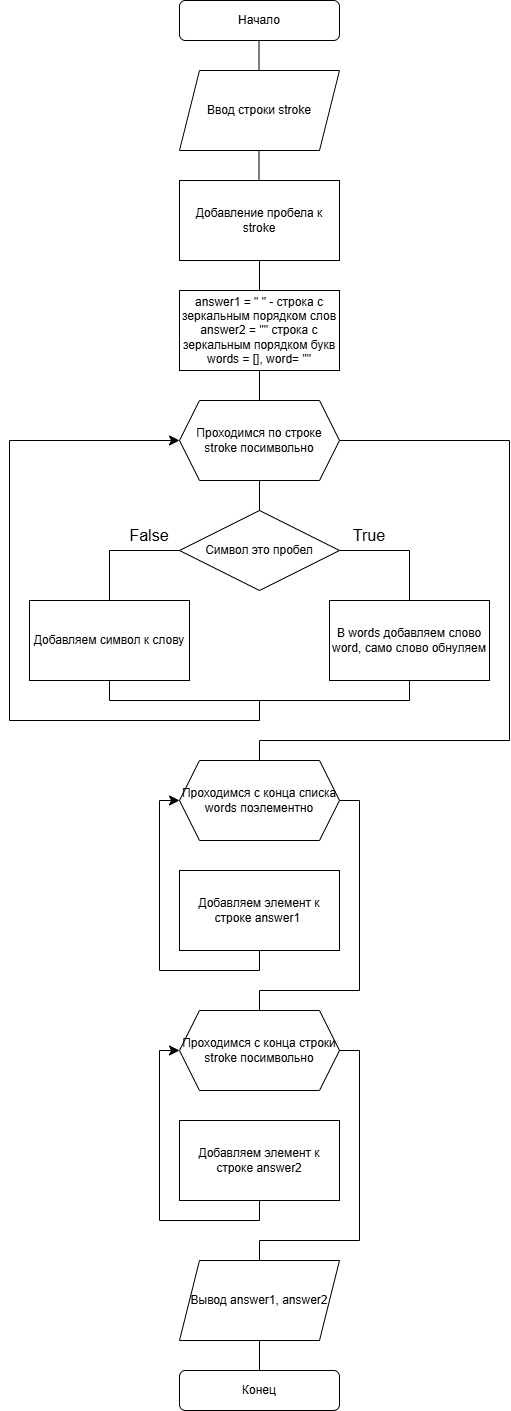

The diagram above was exported from draw.io. Its source (the exported page's mxGraphModel, read from the mxfile embedded in the PNG):
<mxGraphModel dx="551" dy="826" grid="1" gridSize="10" guides="1" tooltips="1" connect="1" arrows="1" fold="1" page="1" pageScale="1" pageWidth="827" pageHeight="1169" math="0" shadow="0">
  <root>
    <mxCell id="0" />
    <mxCell id="1" parent="0" />
    <mxCell id="2uQn0_tlNiZG7nvdWYHK-1" value="Начало" style="rounded=1;whiteSpace=wrap;html=1;" parent="1" vertex="1">
      <mxGeometry x="280" y="40" width="160" height="40" as="geometry" />
    </mxCell>
    <mxCell id="2uQn0_tlNiZG7nvdWYHK-3" value="Ввод строки stroke" style="shape=parallelogram;perimeter=parallelogramPerimeter;whiteSpace=wrap;html=1;fixedSize=1;" parent="1" vertex="1">
      <mxGeometry x="280" y="110" width="160" height="80" as="geometry" />
    </mxCell>
    <mxCell id="2uQn0_tlNiZG7nvdWYHK-4" value="Добавление пробела к stroke" style="rounded=0;whiteSpace=wrap;html=1;" parent="1" vertex="1">
      <mxGeometry x="280" y="220" width="160" height="80" as="geometry" />
    </mxCell>
    <mxCell id="2uQn0_tlNiZG7nvdWYHK-5" value="answer1 = &quot; &quot; - строка с зеркальным порядком слов&lt;div&gt;answer2 = &quot;&quot; строка с зеркальным порядком букв&lt;/div&gt;&lt;div&gt;words = [], word= &quot;&quot;&lt;/div&gt;" style="rounded=0;whiteSpace=wrap;html=1;" parent="1" vertex="1">
      <mxGeometry x="280" y="330" width="160" height="80" as="geometry" />
    </mxCell>
    <mxCell id="2uQn0_tlNiZG7nvdWYHK-6" value="Символ это пробел" style="rhombus;whiteSpace=wrap;html=1;" parent="1" vertex="1">
      <mxGeometry x="280" y="550" width="160" height="80" as="geometry" />
    </mxCell>
    <mxCell id="2uQn0_tlNiZG7nvdWYHK-7" value="Проходимся по строке stroke посимвольно" style="shape=hexagon;perimeter=hexagonPerimeter2;whiteSpace=wrap;html=1;fixedSize=1;" parent="1" vertex="1">
      <mxGeometry x="280" y="440" width="160" height="80" as="geometry" />
    </mxCell>
    <mxCell id="2uQn0_tlNiZG7nvdWYHK-8" value="В words добавляем слово word, само слово обнуляем" style="rounded=0;whiteSpace=wrap;html=1;" parent="1" vertex="1">
      <mxGeometry x="430" y="640" width="160" height="80" as="geometry" />
    </mxCell>
    <mxCell id="2uQn0_tlNiZG7nvdWYHK-10" value="Добавляем символ к слову" style="rounded=0;whiteSpace=wrap;html=1;" parent="1" vertex="1">
      <mxGeometry x="130" y="640" width="160" height="80" as="geometry" />
    </mxCell>
    <mxCell id="2uQn0_tlNiZG7nvdWYHK-19" value="" style="endArrow=none;html=1;rounded=0;fontSize=12;startSize=8;endSize=8;curved=1;exitX=0.5;exitY=0;exitDx=0;exitDy=0;" parent="1" source="2uQn0_tlNiZG7nvdWYHK-10" edge="1">
      <mxGeometry width="50" height="50" relative="1" as="geometry">
        <mxPoint x="200" y="640" as="sourcePoint" />
        <mxPoint x="210" y="590" as="targetPoint" />
      </mxGeometry>
    </mxCell>
    <mxCell id="2uQn0_tlNiZG7nvdWYHK-20" value="" style="endArrow=none;html=1;rounded=0;fontSize=12;startSize=8;endSize=8;curved=1;" parent="1" edge="1">
      <mxGeometry width="50" height="50" relative="1" as="geometry">
        <mxPoint x="210" y="590" as="sourcePoint" />
        <mxPoint x="280" y="590" as="targetPoint" />
      </mxGeometry>
    </mxCell>
    <mxCell id="2uQn0_tlNiZG7nvdWYHK-21" value="" style="endArrow=none;html=1;rounded=0;fontSize=12;startSize=8;endSize=8;curved=1;" parent="1" edge="1">
      <mxGeometry width="50" height="50" relative="1" as="geometry">
        <mxPoint x="440" y="590" as="sourcePoint" />
        <mxPoint x="510" y="590" as="targetPoint" />
      </mxGeometry>
    </mxCell>
    <mxCell id="2uQn0_tlNiZG7nvdWYHK-22" value="" style="endArrow=none;html=1;rounded=0;fontSize=12;startSize=8;endSize=8;curved=1;" parent="1" edge="1">
      <mxGeometry width="50" height="50" relative="1" as="geometry">
        <mxPoint x="510" y="640" as="sourcePoint" />
        <mxPoint x="510" y="590" as="targetPoint" />
      </mxGeometry>
    </mxCell>
    <mxCell id="2uQn0_tlNiZG7nvdWYHK-23" value="" style="endArrow=none;html=1;rounded=0;fontSize=12;startSize=8;endSize=8;curved=1;exitX=0.5;exitY=0;exitDx=0;exitDy=0;" parent="1" source="2uQn0_tlNiZG7nvdWYHK-6" edge="1">
      <mxGeometry width="50" height="50" relative="1" as="geometry">
        <mxPoint x="310" y="570" as="sourcePoint" />
        <mxPoint x="360" y="520" as="targetPoint" />
      </mxGeometry>
    </mxCell>
    <mxCell id="2uQn0_tlNiZG7nvdWYHK-25" value="" style="endArrow=none;html=1;rounded=0;fontSize=12;startSize=8;endSize=8;exitX=0.5;exitY=1;exitDx=0;exitDy=0;" parent="1" source="2uQn0_tlNiZG7nvdWYHK-10" edge="1">
      <mxGeometry width="50" height="50" relative="1" as="geometry">
        <mxPoint x="460" y="770" as="sourcePoint" />
        <mxPoint x="510" y="720" as="targetPoint" />
        <Array as="points">
          <mxPoint x="210" y="740" />
          <mxPoint x="510" y="740" />
        </Array>
      </mxGeometry>
    </mxCell>
    <mxCell id="2uQn0_tlNiZG7nvdWYHK-30" value="" style="endArrow=classic;html=1;rounded=0;fontSize=12;startSize=8;endSize=8;entryX=0;entryY=0.5;entryDx=0;entryDy=0;" parent="1" target="2uQn0_tlNiZG7nvdWYHK-7" edge="1">
      <mxGeometry width="50" height="50" relative="1" as="geometry">
        <mxPoint x="360" y="740" as="sourcePoint" />
        <mxPoint x="120" y="760" as="targetPoint" />
        <Array as="points">
          <mxPoint x="360" y="760" />
          <mxPoint x="110" y="760" />
          <mxPoint x="110" y="480" />
        </Array>
      </mxGeometry>
    </mxCell>
    <mxCell id="2uQn0_tlNiZG7nvdWYHK-32" value="" style="endArrow=none;html=1;rounded=0;fontSize=12;startSize=8;endSize=8;" parent="1" edge="1">
      <mxGeometry width="50" height="50" relative="1" as="geometry">
        <mxPoint x="440" y="480" as="sourcePoint" />
        <mxPoint x="360" y="800" as="targetPoint" />
        <Array as="points">
          <mxPoint x="610" y="480" />
          <mxPoint x="610" y="780" />
          <mxPoint x="360" y="780" />
        </Array>
      </mxGeometry>
    </mxCell>
    <mxCell id="2uQn0_tlNiZG7nvdWYHK-33" value="Проходимся с конца списка words поэлементно" style="shape=hexagon;perimeter=hexagonPerimeter2;whiteSpace=wrap;html=1;fixedSize=1;" parent="1" vertex="1">
      <mxGeometry x="280" y="800" width="160" height="80" as="geometry" />
    </mxCell>
    <mxCell id="2uQn0_tlNiZG7nvdWYHK-34" value="Добавляем элемент к строке answer1&amp;nbsp;" style="rounded=0;whiteSpace=wrap;html=1;" parent="1" vertex="1">
      <mxGeometry x="280" y="910" width="160" height="80" as="geometry" />
    </mxCell>
    <mxCell id="2uQn0_tlNiZG7nvdWYHK-36" value="" style="endArrow=classic;html=1;rounded=0;fontSize=12;startSize=8;endSize=8;entryX=0;entryY=0.5;entryDx=0;entryDy=0;" parent="1" target="2uQn0_tlNiZG7nvdWYHK-33" edge="1">
      <mxGeometry width="50" height="50" relative="1" as="geometry">
        <mxPoint x="360" y="990" as="sourcePoint" />
        <mxPoint x="410" y="940" as="targetPoint" />
        <Array as="points">
          <mxPoint x="360" y="1010" />
          <mxPoint x="260" y="1010" />
          <mxPoint x="260" y="840" />
        </Array>
      </mxGeometry>
    </mxCell>
    <mxCell id="2uQn0_tlNiZG7nvdWYHK-37" value="" style="endArrow=none;html=1;rounded=0;fontSize=12;startSize=8;endSize=8;" parent="1" edge="1">
      <mxGeometry width="50" height="50" relative="1" as="geometry">
        <mxPoint x="440" y="840" as="sourcePoint" />
        <mxPoint x="360" y="1050" as="targetPoint" />
        <Array as="points">
          <mxPoint x="460" y="840" />
          <mxPoint x="460" y="1030" />
          <mxPoint x="360" y="1030" />
        </Array>
      </mxGeometry>
    </mxCell>
    <mxCell id="2uQn0_tlNiZG7nvdWYHK-38" value="Проходимся с конца строки stroke посимвольно" style="shape=hexagon;perimeter=hexagonPerimeter2;whiteSpace=wrap;html=1;fixedSize=1;" parent="1" vertex="1">
      <mxGeometry x="280" y="1050" width="160" height="80" as="geometry" />
    </mxCell>
    <mxCell id="2uQn0_tlNiZG7nvdWYHK-39" value="Добавляем элемент к строке answer2" style="rounded=0;whiteSpace=wrap;html=1;" parent="1" vertex="1">
      <mxGeometry x="280" y="1160" width="160" height="80" as="geometry" />
    </mxCell>
    <mxCell id="2uQn0_tlNiZG7nvdWYHK-40" value="" style="endArrow=classic;html=1;rounded=0;fontSize=12;startSize=8;endSize=8;entryX=0;entryY=0.5;entryDx=0;entryDy=0;" parent="1" target="2uQn0_tlNiZG7nvdWYHK-38" edge="1">
      <mxGeometry width="50" height="50" relative="1" as="geometry">
        <mxPoint x="360" y="1240" as="sourcePoint" />
        <mxPoint x="410" y="1190" as="targetPoint" />
        <Array as="points">
          <mxPoint x="360" y="1260" />
          <mxPoint x="260" y="1260" />
          <mxPoint x="260" y="1090" />
        </Array>
      </mxGeometry>
    </mxCell>
    <mxCell id="2uQn0_tlNiZG7nvdWYHK-41" value="" style="endArrow=none;html=1;rounded=0;fontSize=12;startSize=8;endSize=8;" parent="1" edge="1">
      <mxGeometry width="50" height="50" relative="1" as="geometry">
        <mxPoint x="440" y="1090" as="sourcePoint" />
        <mxPoint x="360" y="1300" as="targetPoint" />
        <Array as="points">
          <mxPoint x="460" y="1090" />
          <mxPoint x="460" y="1280" />
          <mxPoint x="360" y="1280" />
        </Array>
      </mxGeometry>
    </mxCell>
    <mxCell id="2uQn0_tlNiZG7nvdWYHK-42" value="Вывод answer1, answer2" style="shape=parallelogram;perimeter=parallelogramPerimeter;whiteSpace=wrap;html=1;fixedSize=1;" parent="1" vertex="1">
      <mxGeometry x="280" y="1300" width="160" height="80" as="geometry" />
    </mxCell>
    <mxCell id="2uQn0_tlNiZG7nvdWYHK-43" value="Конец" style="rounded=1;whiteSpace=wrap;html=1;" parent="1" vertex="1">
      <mxGeometry x="280" y="1410" width="160" height="40" as="geometry" />
    </mxCell>
    <mxCell id="2uQn0_tlNiZG7nvdWYHK-44" value="" style="endArrow=none;html=1;rounded=0;fontSize=12;startSize=8;endSize=8;" parent="1" edge="1">
      <mxGeometry width="50" height="50" relative="1" as="geometry">
        <mxPoint x="359.5" y="110" as="sourcePoint" />
        <mxPoint x="359.5" y="80" as="targetPoint" />
      </mxGeometry>
    </mxCell>
    <mxCell id="2uQn0_tlNiZG7nvdWYHK-45" value="" style="endArrow=none;html=1;rounded=0;fontSize=12;startSize=8;endSize=8;" parent="1" edge="1">
      <mxGeometry width="50" height="50" relative="1" as="geometry">
        <mxPoint x="359.5" y="220" as="sourcePoint" />
        <mxPoint x="359.5" y="190" as="targetPoint" />
      </mxGeometry>
    </mxCell>
    <mxCell id="2uQn0_tlNiZG7nvdWYHK-46" value="" style="endArrow=none;html=1;rounded=0;fontSize=12;startSize=8;endSize=8;" parent="1" edge="1">
      <mxGeometry width="50" height="50" relative="1" as="geometry">
        <mxPoint x="360" y="330" as="sourcePoint" />
        <mxPoint x="360" y="300" as="targetPoint" />
      </mxGeometry>
    </mxCell>
    <mxCell id="2uQn0_tlNiZG7nvdWYHK-47" value="" style="endArrow=none;html=1;rounded=0;fontSize=12;startSize=8;endSize=8;" parent="1" edge="1">
      <mxGeometry width="50" height="50" relative="1" as="geometry">
        <mxPoint x="360" y="440" as="sourcePoint" />
        <mxPoint x="360" y="410" as="targetPoint" />
      </mxGeometry>
    </mxCell>
    <mxCell id="2uQn0_tlNiZG7nvdWYHK-49" value="" style="endArrow=none;html=1;rounded=0;fontSize=12;startSize=8;endSize=8;" parent="1" edge="1">
      <mxGeometry width="50" height="50" relative="1" as="geometry">
        <mxPoint x="360" y="1410" as="sourcePoint" />
        <mxPoint x="360" y="1380" as="targetPoint" />
      </mxGeometry>
    </mxCell>
    <mxCell id="wN54BeYRNblu7VguNIZp-1" value="True" style="text;html=1;whiteSpace=wrap;strokeColor=none;fillColor=none;align=center;verticalAlign=middle;rounded=0;fontSize=16;" vertex="1" parent="1">
      <mxGeometry x="440" y="560" width="60" height="30" as="geometry" />
    </mxCell>
    <mxCell id="wN54BeYRNblu7VguNIZp-2" value="False" style="text;html=1;whiteSpace=wrap;strokeColor=none;fillColor=none;align=center;verticalAlign=middle;rounded=0;fontSize=16;" vertex="1" parent="1">
      <mxGeometry x="220" y="560" width="60" height="30" as="geometry" />
    </mxCell>
  </root>
</mxGraphModel>